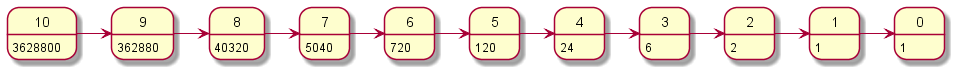

The diagram above was rendered by PlantUML. Its source (embedded in the PNG):
@startuml
!procedure $create_state($name, $attribute)
    state $name : $attribute
!endprocedure

!procedure $connect_states($name1, $name2)
    $name1 -right-> $name2
!endprocedure

/' computes the factorial for all numbers from 0 to the specified number,
   creates a state for each number, with its factorial as the attribute,
   and connects every state to its preceding state, denoting the recursive
   nature of the factorial function computation. '/
!function $factorial($n)
    !assert ($n >= 0) : "input is " + $n + " but should be non-negative."

    !if ($n == 0)
        !$value = 1
        $create_state($n, $value)
    !else
        !$value = $n * $factorial($n - 1)
        $create_state($n, $value)
        $connect_states($n, $n - 1)
    !endif

    !return $value
!endfunction

' assign the return value to avoid syntax error
!$ignore = $factorial(10)
@enduml